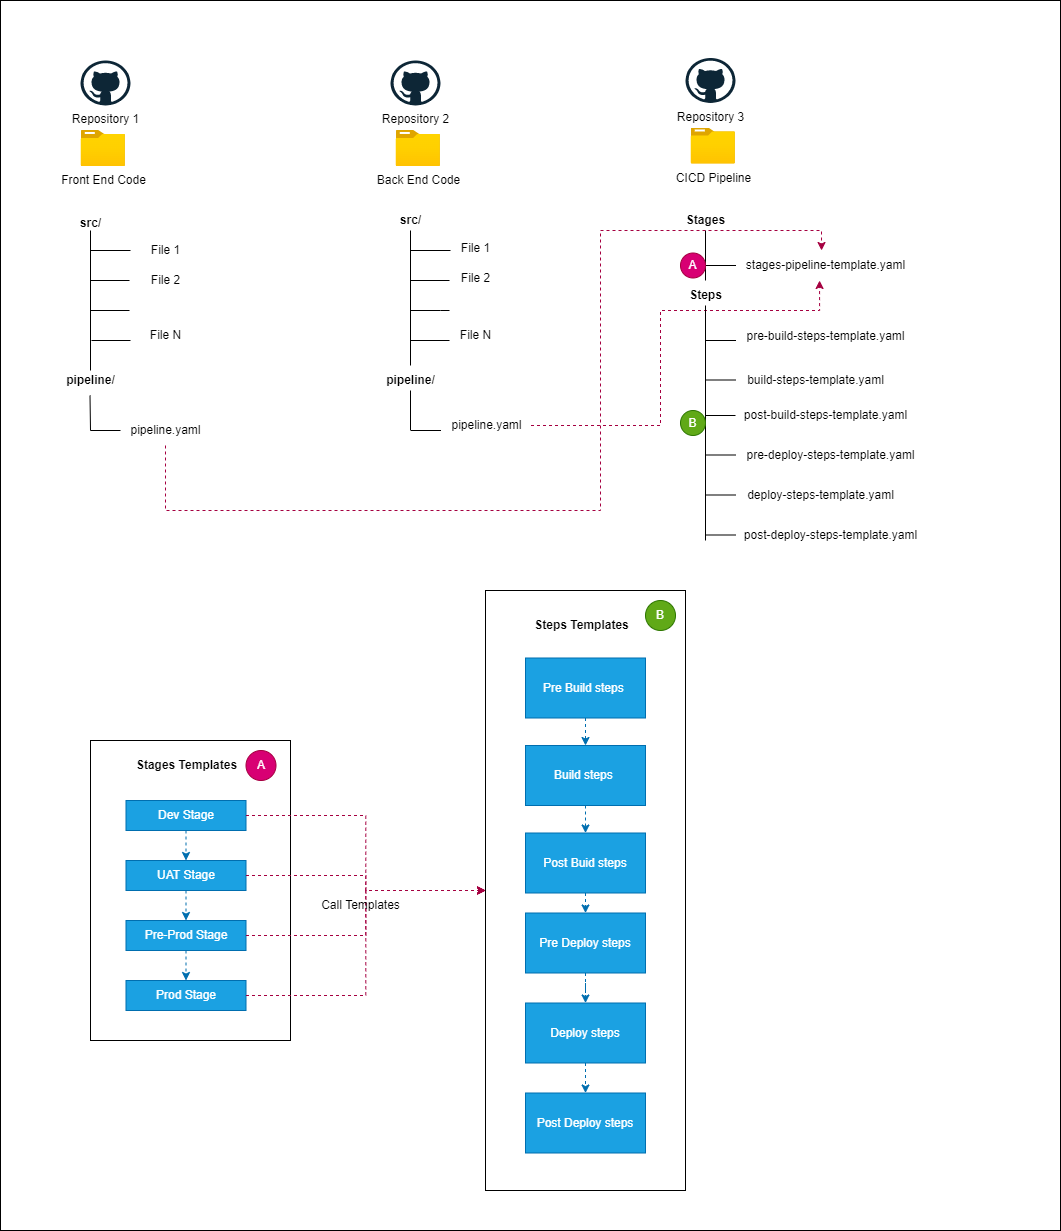

The diagram above was exported from draw.io. Its source (the exported page's mxGraphModel, read from the mxfile embedded in the PNG):
<mxGraphModel dx="1422" dy="865" grid="1" gridSize="10" guides="1" tooltips="1" connect="1" arrows="1" fold="1" page="1" pageScale="1" pageWidth="3300" pageHeight="2339" math="0" shadow="0">
  <root>
    <mxCell id="0" />
    <mxCell id="1" parent="0" />
    <mxCell id="2" value="" style="group" vertex="1" connectable="0" parent="1">
      <mxGeometry x="150" y="50" width="1060" height="1230" as="geometry" />
    </mxCell>
    <mxCell id="3" value="" style="rounded=0;whiteSpace=wrap;html=1;fontSize=12;" vertex="1" parent="2">
      <mxGeometry width="1060" height="1230" as="geometry" />
    </mxCell>
    <mxCell id="4" value="Front End Code" style="aspect=fixed;html=1;points=[];align=center;image;fontSize=12;image=img/lib/azure2/general/Folder_Blank.svg;" vertex="1" parent="2">
      <mxGeometry x="80.63999999999999" y="130" width="44.36" height="36" as="geometry" />
    </mxCell>
    <mxCell id="5" value="" style="endArrow=none;html=1;rounded=0;" edge="1" parent="2">
      <mxGeometry width="50" height="50" relative="1" as="geometry">
        <mxPoint x="90" y="370" as="sourcePoint" />
        <mxPoint x="90" y="230" as="targetPoint" />
        <Array as="points" />
      </mxGeometry>
    </mxCell>
    <mxCell id="6" value="Repository 1" style="dashed=0;outlineConnect=0;html=1;align=center;labelPosition=center;verticalLabelPosition=bottom;verticalAlign=top;shape=mxgraph.weblogos.github" vertex="1" parent="2">
      <mxGeometry x="80" y="60" width="50" height="45" as="geometry" />
    </mxCell>
    <mxCell id="7" value="" style="endArrow=none;html=1;rounded=0;" edge="1" parent="2">
      <mxGeometry width="50" height="50" relative="1" as="geometry">
        <mxPoint x="90" y="250" as="sourcePoint" />
        <mxPoint x="130" y="250" as="targetPoint" />
      </mxGeometry>
    </mxCell>
    <mxCell id="8" value="" style="endArrow=none;html=1;rounded=0;" edge="1" parent="2">
      <mxGeometry width="50" height="50" relative="1" as="geometry">
        <mxPoint x="90" y="280" as="sourcePoint" />
        <mxPoint x="129" y="280" as="targetPoint" />
      </mxGeometry>
    </mxCell>
    <mxCell id="9" value="" style="endArrow=none;html=1;rounded=0;" edge="1" parent="2">
      <mxGeometry width="50" height="50" relative="1" as="geometry">
        <mxPoint x="90" y="310" as="sourcePoint" />
        <mxPoint x="129" y="310" as="targetPoint" />
      </mxGeometry>
    </mxCell>
    <mxCell id="10" value="" style="endArrow=none;html=1;rounded=0;" edge="1" parent="2">
      <mxGeometry width="50" height="50" relative="1" as="geometry">
        <mxPoint x="91" y="340" as="sourcePoint" />
        <mxPoint x="130" y="340" as="targetPoint" />
      </mxGeometry>
    </mxCell>
    <mxCell id="11" value="Back End Code" style="aspect=fixed;html=1;points=[];align=center;image;fontSize=12;image=img/lib/azure2/general/Folder_Blank.svg;" vertex="1" parent="2">
      <mxGeometry x="395.64" y="130" width="44.36" height="36" as="geometry" />
    </mxCell>
    <mxCell id="12" value="" style="endArrow=none;html=1;rounded=0;" edge="1" parent="2" source="30">
      <mxGeometry width="50" height="50" relative="1" as="geometry">
        <mxPoint x="410" y="340" as="sourcePoint" />
        <mxPoint x="410" y="230" as="targetPoint" />
        <Array as="points" />
      </mxGeometry>
    </mxCell>
    <mxCell id="13" value="Repository 2" style="dashed=0;outlineConnect=0;html=1;align=center;labelPosition=center;verticalLabelPosition=bottom;verticalAlign=top;shape=mxgraph.weblogos.github" vertex="1" parent="2">
      <mxGeometry x="390" y="60" width="50" height="45" as="geometry" />
    </mxCell>
    <mxCell id="14" value="" style="endArrow=none;html=1;rounded=0;" edge="1" parent="2">
      <mxGeometry width="50" height="50" relative="1" as="geometry">
        <mxPoint x="410" y="250" as="sourcePoint" />
        <mxPoint x="450" y="250" as="targetPoint" />
      </mxGeometry>
    </mxCell>
    <mxCell id="15" value="" style="endArrow=none;html=1;rounded=0;" edge="1" parent="2">
      <mxGeometry width="50" height="50" relative="1" as="geometry">
        <mxPoint x="410" y="280" as="sourcePoint" />
        <mxPoint x="449" y="280" as="targetPoint" />
      </mxGeometry>
    </mxCell>
    <mxCell id="16" value="" style="endArrow=none;html=1;rounded=0;" edge="1" parent="2">
      <mxGeometry width="50" height="50" relative="1" as="geometry">
        <mxPoint x="410" y="310" as="sourcePoint" />
        <mxPoint x="449" y="310" as="targetPoint" />
        <Array as="points">
          <mxPoint x="440" y="310" />
        </Array>
      </mxGeometry>
    </mxCell>
    <mxCell id="17" value="" style="endArrow=none;html=1;rounded=0;" edge="1" parent="2">
      <mxGeometry width="50" height="50" relative="1" as="geometry">
        <mxPoint x="410" y="340" as="sourcePoint" />
        <mxPoint x="449" y="340" as="targetPoint" />
      </mxGeometry>
    </mxCell>
    <mxCell id="18" value="File 1" style="text;html=1;align=center;verticalAlign=middle;resizable=0;points=[];autosize=1;strokeColor=none;fillColor=none;" vertex="1" parent="2">
      <mxGeometry x="140" y="235" width="50" height="30" as="geometry" />
    </mxCell>
    <mxCell id="19" value="File 2" style="text;html=1;align=center;verticalAlign=middle;resizable=0;points=[];autosize=1;strokeColor=none;fillColor=none;" vertex="1" parent="2">
      <mxGeometry x="140" y="265" width="50" height="30" as="geometry" />
    </mxCell>
    <mxCell id="20" value="File N" style="text;html=1;align=center;verticalAlign=middle;resizable=0;points=[];autosize=1;strokeColor=none;fillColor=none;" vertex="1" parent="2">
      <mxGeometry x="140" y="320" width="50" height="30" as="geometry" />
    </mxCell>
    <mxCell id="21" value="File 1" style="text;html=1;align=center;verticalAlign=middle;resizable=0;points=[];autosize=1;strokeColor=none;fillColor=none;" vertex="1" parent="2">
      <mxGeometry x="450" y="232.5" width="50" height="30" as="geometry" />
    </mxCell>
    <mxCell id="22" value="File 2" style="text;html=1;align=center;verticalAlign=middle;resizable=0;points=[];autosize=1;strokeColor=none;fillColor=none;" vertex="1" parent="2">
      <mxGeometry x="450" y="262.5" width="50" height="30" as="geometry" />
    </mxCell>
    <mxCell id="23" value="File N" style="text;html=1;align=center;verticalAlign=middle;resizable=0;points=[];autosize=1;strokeColor=none;fillColor=none;" vertex="1" parent="2">
      <mxGeometry x="450" y="320" width="50" height="30" as="geometry" />
    </mxCell>
    <mxCell id="24" value="&lt;b&gt;src/&lt;/b&gt;" style="text;html=1;align=center;verticalAlign=middle;resizable=0;points=[];autosize=1;strokeColor=none;fillColor=none;" vertex="1" parent="2">
      <mxGeometry x="70" y="207.5" width="40" height="30" as="geometry" />
    </mxCell>
    <mxCell id="25" value="&lt;b&gt;src/&lt;/b&gt;" style="text;html=1;align=center;verticalAlign=middle;resizable=0;points=[];autosize=1;strokeColor=none;fillColor=none;" vertex="1" parent="2">
      <mxGeometry x="390" y="205" width="40" height="30" as="geometry" />
    </mxCell>
    <mxCell id="26" value="&lt;b&gt;pipeline/&lt;/b&gt;" style="text;html=1;align=center;verticalAlign=middle;resizable=0;points=[];autosize=1;strokeColor=none;fillColor=none;" vertex="1" parent="2">
      <mxGeometry x="55" y="365" width="70" height="30" as="geometry" />
    </mxCell>
    <mxCell id="27" value="" style="endArrow=none;html=1;rounded=0;" edge="1" parent="2">
      <mxGeometry width="50" height="50" relative="1" as="geometry">
        <mxPoint x="90" y="430" as="sourcePoint" />
        <mxPoint x="89.5" y="395" as="targetPoint" />
      </mxGeometry>
    </mxCell>
    <mxCell id="28" value="" style="endArrow=none;html=1;rounded=0;" edge="1" parent="2">
      <mxGeometry width="50" height="50" relative="1" as="geometry">
        <mxPoint x="90" y="430" as="sourcePoint" />
        <mxPoint x="120" y="430" as="targetPoint" />
      </mxGeometry>
    </mxCell>
    <mxCell id="29" value="pipeline.yaml" style="text;html=1;align=center;verticalAlign=middle;resizable=0;points=[];autosize=1;strokeColor=none;fillColor=none;" vertex="1" parent="2">
      <mxGeometry x="120" y="415" width="90" height="30" as="geometry" />
    </mxCell>
    <mxCell id="30" value="&lt;b&gt;pipeline/&lt;/b&gt;" style="text;html=1;align=center;verticalAlign=middle;resizable=0;points=[];autosize=1;strokeColor=none;fillColor=none;" vertex="1" parent="2">
      <mxGeometry x="375" y="365" width="70" height="30" as="geometry" />
    </mxCell>
    <mxCell id="31" value="" style="endArrow=none;html=1;rounded=0;" edge="1" parent="2">
      <mxGeometry width="50" height="50" relative="1" as="geometry">
        <mxPoint x="410" y="430" as="sourcePoint" />
        <mxPoint x="410" y="390" as="targetPoint" />
      </mxGeometry>
    </mxCell>
    <mxCell id="32" value="" style="endArrow=none;html=1;rounded=0;" edge="1" parent="2">
      <mxGeometry width="50" height="50" relative="1" as="geometry">
        <mxPoint x="410.5" y="430" as="sourcePoint" />
        <mxPoint x="440.5" y="430" as="targetPoint" />
      </mxGeometry>
    </mxCell>
    <mxCell id="33" value="pipeline.yaml" style="text;html=1;align=center;verticalAlign=middle;resizable=0;points=[];autosize=1;strokeColor=none;fillColor=none;" vertex="1" parent="2">
      <mxGeometry x="440.5" y="410" width="90" height="30" as="geometry" />
    </mxCell>
    <mxCell id="34" value="CICD Pipeline" style="aspect=fixed;html=1;points=[];align=center;image;fontSize=12;image=img/lib/azure2/general/Folder_Blank.svg;" vertex="1" parent="2">
      <mxGeometry x="690.64" y="127.5" width="44.36" height="36" as="geometry" />
    </mxCell>
    <mxCell id="35" value="Repository 3" style="dashed=0;outlineConnect=0;html=1;align=center;labelPosition=center;verticalLabelPosition=bottom;verticalAlign=top;shape=mxgraph.weblogos.github" vertex="1" parent="2">
      <mxGeometry x="685" y="57.5" width="50" height="45" as="geometry" />
    </mxCell>
    <mxCell id="36" value="&lt;b&gt;Stages&lt;/b&gt;" style="text;html=1;align=center;verticalAlign=middle;resizable=0;points=[];autosize=1;strokeColor=none;fillColor=none;" vertex="1" parent="2">
      <mxGeometry x="675" y="205" width="60" height="30" as="geometry" />
    </mxCell>
    <mxCell id="37" value="" style="endArrow=none;html=1;rounded=0;" edge="1" parent="2" source="42">
      <mxGeometry width="50" height="50" relative="1" as="geometry">
        <mxPoint x="705.5" y="265" as="sourcePoint" />
        <mxPoint x="705" y="230" as="targetPoint" />
      </mxGeometry>
    </mxCell>
    <mxCell id="38" value="" style="endArrow=none;html=1;rounded=0;" edge="1" parent="2">
      <mxGeometry width="50" height="50" relative="1" as="geometry">
        <mxPoint x="705.5" y="265" as="sourcePoint" />
        <mxPoint x="735.5" y="265" as="targetPoint" />
      </mxGeometry>
    </mxCell>
    <mxCell id="39" value="stages-pipeline-template.yaml" style="text;html=1;align=center;verticalAlign=middle;resizable=0;points=[];autosize=1;strokeColor=none;fillColor=none;" vertex="1" parent="2">
      <mxGeometry x="735" y="250" width="180" height="30" as="geometry" />
    </mxCell>
    <mxCell id="40" style="edgeStyle=orthogonalEdgeStyle;rounded=0;orthogonalLoop=1;jettySize=auto;html=1;dashed=1;labelBorderColor=none;fontSize=12;fillColor=#d80073;strokeColor=#A50040;entryX=0.478;entryY=0;entryDx=0;entryDy=0;entryPerimeter=0;" edge="1" parent="2" source="29" target="39">
      <mxGeometry relative="1" as="geometry">
        <Array as="points">
          <mxPoint x="165" y="510" />
          <mxPoint x="600" y="510" />
          <mxPoint x="600" y="230" />
          <mxPoint x="821" y="230" />
        </Array>
      </mxGeometry>
    </mxCell>
    <mxCell id="41" style="edgeStyle=orthogonalEdgeStyle;rounded=0;orthogonalLoop=1;jettySize=auto;html=1;entryX=0.467;entryY=1;entryDx=0;entryDy=0;entryPerimeter=0;dashed=1;labelBorderColor=none;fontSize=12;fillColor=#d80073;strokeColor=#A50040;" edge="1" parent="2" source="33" target="39">
      <mxGeometry relative="1" as="geometry">
        <Array as="points">
          <mxPoint x="660" y="425" />
          <mxPoint x="660" y="310" />
          <mxPoint x="819" y="310" />
        </Array>
      </mxGeometry>
    </mxCell>
    <mxCell id="42" value="&lt;b&gt;Steps&lt;/b&gt;" style="text;html=1;align=center;verticalAlign=middle;resizable=0;points=[];autosize=1;strokeColor=none;fillColor=none;" vertex="1" parent="2">
      <mxGeometry x="675" y="280" width="60" height="30" as="geometry" />
    </mxCell>
    <mxCell id="43" value="" style="endArrow=none;html=1;rounded=0;" edge="1" parent="2">
      <mxGeometry width="50" height="50" relative="1" as="geometry">
        <mxPoint x="705" y="540" as="sourcePoint" />
        <mxPoint x="705" y="305" as="targetPoint" />
      </mxGeometry>
    </mxCell>
    <mxCell id="44" value="" style="endArrow=none;html=1;rounded=0;" edge="1" parent="2">
      <mxGeometry width="50" height="50" relative="1" as="geometry">
        <mxPoint x="705.5" y="340" as="sourcePoint" />
        <mxPoint x="735.5" y="340" as="targetPoint" />
      </mxGeometry>
    </mxCell>
    <mxCell id="45" value="pre-build-steps-template.yaml" style="text;html=1;align=center;verticalAlign=middle;resizable=0;points=[];autosize=1;strokeColor=none;fillColor=none;fontSize=12;spacing=2;spacingTop=1;" vertex="1" parent="2">
      <mxGeometry x="735" y="320" width="180" height="30" as="geometry" />
    </mxCell>
    <mxCell id="46" value="build-steps-template.yaml" style="text;html=1;align=center;verticalAlign=middle;resizable=0;points=[];autosize=1;strokeColor=none;fillColor=none;" vertex="1" parent="2">
      <mxGeometry x="735" y="365" width="160" height="30" as="geometry" />
    </mxCell>
    <mxCell id="47" value="post-build-steps-template.yaml" style="text;html=1;align=center;verticalAlign=middle;resizable=0;points=[];autosize=1;strokeColor=none;fillColor=none;" vertex="1" parent="2">
      <mxGeometry x="730" y="400" width="190" height="30" as="geometry" />
    </mxCell>
    <mxCell id="48" value="pre-deploy-steps-template.yaml" style="text;html=1;align=center;verticalAlign=middle;resizable=0;points=[];autosize=1;strokeColor=none;fillColor=none;" vertex="1" parent="2">
      <mxGeometry x="735" y="440" width="190" height="30" as="geometry" />
    </mxCell>
    <mxCell id="49" value="deploy-steps-template.yaml" style="text;html=1;align=center;verticalAlign=middle;resizable=0;points=[];autosize=1;strokeColor=none;fillColor=none;" vertex="1" parent="2">
      <mxGeometry x="735" y="480" width="170" height="30" as="geometry" />
    </mxCell>
    <mxCell id="50" value="" style="endArrow=none;html=1;rounded=0;" edge="1" parent="2">
      <mxGeometry width="50" height="50" relative="1" as="geometry">
        <mxPoint x="705" y="379.5" as="sourcePoint" />
        <mxPoint x="735" y="379.5" as="targetPoint" />
      </mxGeometry>
    </mxCell>
    <mxCell id="51" value="" style="endArrow=none;html=1;rounded=0;" edge="1" parent="2">
      <mxGeometry width="50" height="50" relative="1" as="geometry">
        <mxPoint x="705" y="415" as="sourcePoint" />
        <mxPoint x="735" y="415" as="targetPoint" />
      </mxGeometry>
    </mxCell>
    <mxCell id="52" value="" style="endArrow=none;html=1;rounded=0;" edge="1" parent="2">
      <mxGeometry width="50" height="50" relative="1" as="geometry">
        <mxPoint x="705" y="454.5" as="sourcePoint" />
        <mxPoint x="735" y="454.5" as="targetPoint" />
      </mxGeometry>
    </mxCell>
    <mxCell id="53" value="" style="endArrow=none;html=1;rounded=0;" edge="1" parent="2">
      <mxGeometry width="50" height="50" relative="1" as="geometry">
        <mxPoint x="705" y="494.5" as="sourcePoint" />
        <mxPoint x="735" y="494.5" as="targetPoint" />
      </mxGeometry>
    </mxCell>
    <mxCell id="54" value="" style="endArrow=none;html=1;rounded=0;fontStyle=1" edge="1" parent="2">
      <mxGeometry width="50" height="50" relative="1" as="geometry">
        <mxPoint x="705" y="534.5" as="sourcePoint" />
        <mxPoint x="735" y="534.5" as="targetPoint" />
      </mxGeometry>
    </mxCell>
    <mxCell id="55" value="post-deploy-steps-template.yaml" style="text;html=1;align=center;verticalAlign=middle;resizable=0;points=[];autosize=1;strokeColor=none;fillColor=none;" vertex="1" parent="2">
      <mxGeometry x="730" y="520" width="200" height="30" as="geometry" />
    </mxCell>
    <mxCell id="56" value="" style="group" vertex="1" connectable="0" parent="2">
      <mxGeometry x="485" y="590" width="200" height="600" as="geometry" />
    </mxCell>
    <mxCell id="57" value="" style="rounded=0;whiteSpace=wrap;html=1;" vertex="1" parent="56">
      <mxGeometry width="200" height="600" as="geometry" />
    </mxCell>
    <mxCell id="58" value="" style="whiteSpace=wrap;html=1;fillColor=#1ba1e2;fontColor=#ffffff;strokeColor=#006EAF;" vertex="1" parent="56">
      <mxGeometry x="40" y="155" width="120" height="60" as="geometry" />
    </mxCell>
    <mxCell id="59" value="Build steps&amp;nbsp;" style="whiteSpace=wrap;html=1;fillColor=#1ba1e2;fontColor=#ffffff;strokeColor=#006EAF;" vertex="1" parent="56">
      <mxGeometry x="40" y="155" width="120" height="60" as="geometry" />
    </mxCell>
    <mxCell id="60" style="edgeStyle=orthogonalEdgeStyle;rounded=0;orthogonalLoop=1;jettySize=auto;html=1;exitX=0.5;exitY=1;exitDx=0;exitDy=0;entryX=0.5;entryY=0;entryDx=0;entryDy=0;dashed=1;labelBorderColor=none;fillColor=#1ba1e2;strokeColor=#006EAF;" edge="1" parent="56" source="61" target="59">
      <mxGeometry relative="1" as="geometry" />
    </mxCell>
    <mxCell id="61" value="Pre Build steps&amp;nbsp;" style="whiteSpace=wrap;html=1;fillColor=#1ba1e2;fontColor=#ffffff;strokeColor=#006EAF;" vertex="1" parent="56">
      <mxGeometry x="40" y="67.5" width="120" height="60" as="geometry" />
    </mxCell>
    <mxCell id="62" value="Post Buid steps" style="whiteSpace=wrap;html=1;fillColor=#1ba1e2;fontColor=#ffffff;strokeColor=#006EAF;" vertex="1" parent="56">
      <mxGeometry x="40" y="242.5" width="120" height="60" as="geometry" />
    </mxCell>
    <mxCell id="63" style="edgeStyle=orthogonalEdgeStyle;rounded=0;orthogonalLoop=1;jettySize=auto;html=1;exitX=0.5;exitY=1;exitDx=0;exitDy=0;entryX=0.5;entryY=0;entryDx=0;entryDy=0;dashed=1;labelBorderColor=none;fillColor=#1ba1e2;strokeColor=#006EAF;" edge="1" parent="56" source="59" target="62">
      <mxGeometry relative="1" as="geometry" />
    </mxCell>
    <mxCell id="64" value="Pre Deploy steps" style="whiteSpace=wrap;html=1;fillColor=#1ba1e2;fontColor=#ffffff;strokeColor=#006EAF;" vertex="1" parent="56">
      <mxGeometry x="40" y="322.5" width="120" height="60" as="geometry" />
    </mxCell>
    <mxCell id="65" style="edgeStyle=orthogonalEdgeStyle;rounded=0;orthogonalLoop=1;jettySize=auto;html=1;exitX=0.5;exitY=1;exitDx=0;exitDy=0;entryX=0.5;entryY=0;entryDx=0;entryDy=0;dashed=1;labelBorderColor=none;fillColor=#1ba1e2;strokeColor=#006EAF;" edge="1" parent="56" source="62" target="64">
      <mxGeometry relative="1" as="geometry" />
    </mxCell>
    <mxCell id="66" value="Deploy steps" style="whiteSpace=wrap;html=1;fillColor=#1ba1e2;fontColor=#ffffff;strokeColor=#006EAF;" vertex="1" parent="56">
      <mxGeometry x="40" y="412.5" width="120" height="60" as="geometry" />
    </mxCell>
    <mxCell id="67" style="edgeStyle=orthogonalEdgeStyle;rounded=0;orthogonalLoop=1;jettySize=auto;html=1;exitX=0.5;exitY=1;exitDx=0;exitDy=0;dashed=1;labelBorderColor=none;fillColor=#1ba1e2;strokeColor=#006EAF;" edge="1" parent="56" source="64" target="66">
      <mxGeometry relative="1" as="geometry" />
    </mxCell>
    <mxCell id="68" value="Post Deploy steps" style="whiteSpace=wrap;html=1;fillColor=#1ba1e2;fontColor=#ffffff;strokeColor=#006EAF;" vertex="1" parent="56">
      <mxGeometry x="40" y="502.5" width="120" height="60" as="geometry" />
    </mxCell>
    <mxCell id="69" style="edgeStyle=orthogonalEdgeStyle;rounded=0;orthogonalLoop=1;jettySize=auto;html=1;exitX=0.5;exitY=1;exitDx=0;exitDy=0;entryX=0.5;entryY=0;entryDx=0;entryDy=0;dashed=1;labelBorderColor=none;fillColor=#1ba1e2;strokeColor=#006EAF;" edge="1" parent="56" source="66" target="68">
      <mxGeometry relative="1" as="geometry" />
    </mxCell>
    <mxCell id="70" value="&lt;b&gt;Steps Templates&lt;/b&gt;" style="text;html=1;align=center;verticalAlign=middle;resizable=0;points=[];autosize=1;strokeColor=none;fillColor=none;" vertex="1" parent="56">
      <mxGeometry x="35.5" y="20" width="120" height="30" as="geometry" />
    </mxCell>
    <mxCell id="71" value="B" style="ellipse;whiteSpace=wrap;html=1;aspect=fixed;fontSize=12;fillColor=#60a917;fontColor=#ffffff;strokeColor=#2D7600;" vertex="1" parent="56">
      <mxGeometry x="160" y="10" width="30" height="30" as="geometry" />
    </mxCell>
    <mxCell id="72" value="" style="group" vertex="1" connectable="0" parent="2">
      <mxGeometry x="90" y="740" width="200" height="300" as="geometry" />
    </mxCell>
    <mxCell id="73" value="" style="rounded=0;whiteSpace=wrap;html=1;" vertex="1" parent="72">
      <mxGeometry width="200" height="300" as="geometry" />
    </mxCell>
    <mxCell id="74" value="Dev Stage" style="whiteSpace=wrap;html=1;fillColor=#1ba1e2;fontColor=#ffffff;strokeColor=#006EAF;" vertex="1" parent="72">
      <mxGeometry x="35.5" y="60" width="120" height="30" as="geometry" />
    </mxCell>
    <mxCell id="75" value="UAT Stage" style="whiteSpace=wrap;html=1;fillColor=#1ba1e2;fontColor=#ffffff;strokeColor=#006EAF;" vertex="1" parent="72">
      <mxGeometry x="35.5" y="120" width="120" height="30" as="geometry" />
    </mxCell>
    <mxCell id="76" style="edgeStyle=orthogonalEdgeStyle;rounded=0;orthogonalLoop=1;jettySize=auto;html=1;exitX=0.5;exitY=1;exitDx=0;exitDy=0;entryX=0.5;entryY=0;entryDx=0;entryDy=0;dashed=1;labelBorderColor=none;fillColor=#1ba1e2;strokeColor=#006EAF;" edge="1" parent="72" source="74" target="75">
      <mxGeometry relative="1" as="geometry">
        <mxPoint x="95.5" y="101.25" as="sourcePoint" />
      </mxGeometry>
    </mxCell>
    <mxCell id="77" value="Pre-Prod Stage" style="whiteSpace=wrap;html=1;fillColor=#1ba1e2;fontColor=#ffffff;strokeColor=#006EAF;" vertex="1" parent="72">
      <mxGeometry x="35.5" y="180" width="120" height="30" as="geometry" />
    </mxCell>
    <mxCell id="78" style="edgeStyle=orthogonalEdgeStyle;rounded=0;orthogonalLoop=1;jettySize=auto;html=1;exitX=0.5;exitY=1;exitDx=0;exitDy=0;entryX=0.5;entryY=0;entryDx=0;entryDy=0;dashed=1;labelBorderColor=none;fillColor=#1ba1e2;strokeColor=#006EAF;" edge="1" parent="72" source="75" target="77">
      <mxGeometry relative="1" as="geometry" />
    </mxCell>
    <mxCell id="79" value="Prod Stage" style="whiteSpace=wrap;html=1;fillColor=#1ba1e2;fontColor=#ffffff;strokeColor=#006EAF;" vertex="1" parent="72">
      <mxGeometry x="35.5" y="240" width="120" height="30" as="geometry" />
    </mxCell>
    <mxCell id="80" style="edgeStyle=orthogonalEdgeStyle;rounded=0;orthogonalLoop=1;jettySize=auto;html=1;exitX=0.5;exitY=1;exitDx=0;exitDy=0;entryX=0.5;entryY=0;entryDx=0;entryDy=0;dashed=1;labelBorderColor=none;fillColor=#1ba1e2;strokeColor=#006EAF;" edge="1" parent="72" source="77" target="79">
      <mxGeometry relative="1" as="geometry" />
    </mxCell>
    <mxCell id="81" value="&lt;b&gt;Stages Templates&lt;/b&gt;" style="text;html=1;align=center;verticalAlign=middle;resizable=0;points=[];autosize=1;strokeColor=none;fillColor=none;" vertex="1" parent="72">
      <mxGeometry x="35.5" y="10" width="120" height="30" as="geometry" />
    </mxCell>
    <mxCell id="82" value="A" style="ellipse;whiteSpace=wrap;html=1;aspect=fixed;fontSize=12;fillColor=#d80073;fontColor=#ffffff;strokeColor=#A50040;" vertex="1" parent="72">
      <mxGeometry x="155.5" y="10" width="30" height="30" as="geometry" />
    </mxCell>
    <mxCell id="83" style="edgeStyle=orthogonalEdgeStyle;rounded=0;orthogonalLoop=1;jettySize=auto;html=1;exitX=1;exitY=0.5;exitDx=0;exitDy=0;entryX=0;entryY=0.5;entryDx=0;entryDy=0;dashed=1;labelBorderColor=none;fillColor=#d80073;strokeColor=#A50040;" edge="1" parent="2" source="74" target="57">
      <mxGeometry relative="1" as="geometry" />
    </mxCell>
    <mxCell id="84" style="edgeStyle=orthogonalEdgeStyle;rounded=0;orthogonalLoop=1;jettySize=auto;html=1;exitX=1;exitY=0.5;exitDx=0;exitDy=0;entryX=0;entryY=0.5;entryDx=0;entryDy=0;dashed=1;labelBorderColor=none;fillColor=#d80073;strokeColor=#A50040;" edge="1" parent="2" source="75" target="57">
      <mxGeometry relative="1" as="geometry" />
    </mxCell>
    <mxCell id="85" style="edgeStyle=orthogonalEdgeStyle;rounded=0;orthogonalLoop=1;jettySize=auto;html=1;exitX=1;exitY=0.5;exitDx=0;exitDy=0;entryX=0;entryY=0.5;entryDx=0;entryDy=0;dashed=1;labelBorderColor=none;fillColor=#d80073;strokeColor=#A50040;" edge="1" parent="2" source="77" target="57">
      <mxGeometry relative="1" as="geometry" />
    </mxCell>
    <mxCell id="86" style="edgeStyle=orthogonalEdgeStyle;rounded=0;orthogonalLoop=1;jettySize=auto;html=1;exitX=1;exitY=0.5;exitDx=0;exitDy=0;entryX=0;entryY=0.5;entryDx=0;entryDy=0;dashed=1;labelBorderColor=none;fillColor=#d80073;strokeColor=#A50040;" edge="1" parent="2" source="79" target="57">
      <mxGeometry relative="1" as="geometry" />
    </mxCell>
    <mxCell id="87" value="Call Templates" style="text;html=1;align=center;verticalAlign=middle;resizable=0;points=[];autosize=1;strokeColor=none;fillColor=none;fontSize=12;" vertex="1" parent="2">
      <mxGeometry x="310" y="890" width="100" height="30" as="geometry" />
    </mxCell>
    <mxCell id="88" value="A" style="ellipse;whiteSpace=wrap;html=1;aspect=fixed;fontSize=12;fillColor=#d80073;fontColor=#ffffff;strokeColor=#A50040;" vertex="1" parent="2">
      <mxGeometry x="680" y="252.5" width="25" height="25" as="geometry" />
    </mxCell>
    <mxCell id="89" value="B" style="ellipse;whiteSpace=wrap;html=1;aspect=fixed;fontSize=12;fillColor=#60a917;fontColor=#ffffff;strokeColor=#2D7600;" vertex="1" parent="2">
      <mxGeometry x="680" y="410" width="25" height="25" as="geometry" />
    </mxCell>
  </root>
</mxGraphModel>